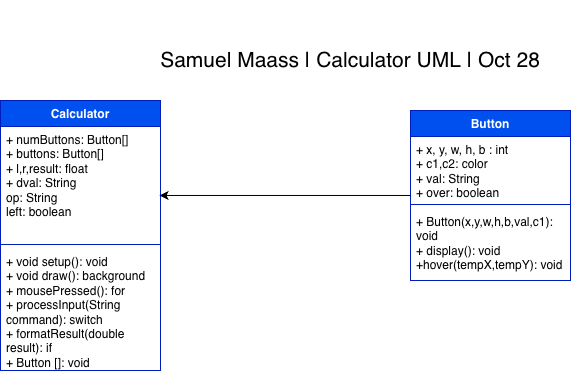

The diagram above was exported from draw.io. Its source (the exported page's mxGraphModel, read from the mxfile embedded in the PNG):
<mxGraphModel dx="911" dy="1781" grid="1" gridSize="10" guides="1" tooltips="1" connect="1" arrows="1" fold="1" page="1" pageScale="1" pageWidth="850" pageHeight="1100" math="0" shadow="0">
  <root>
    <mxCell id="0" />
    <mxCell id="1" parent="0" />
    <mxCell id="QdO1WpHBJYr_JOhhDGQO-1" value="&lt;font style=&quot;font-size: 21px;&quot;&gt;Samuel Maass | Calculator UML&amp;nbsp;| Oct 28&lt;/font&gt;" style="text;html=1;whiteSpace=wrap;strokeColor=none;fillColor=none;align=center;verticalAlign=middle;rounded=0;" vertex="1" parent="1">
      <mxGeometry x="240" y="-1080" width="400" height="120" as="geometry" />
    </mxCell>
    <mxCell id="QdO1WpHBJYr_JOhhDGQO-3" value="Calculator" style="swimlane;fontStyle=1;align=center;verticalAlign=top;childLayout=stackLayout;horizontal=1;startSize=26;horizontalStack=0;resizeParent=1;resizeParentMax=0;resizeLast=0;collapsible=1;marginBottom=0;whiteSpace=wrap;html=1;fillColor=#0050ef;fontColor=#ffffff;strokeColor=#001DBC;" vertex="1" parent="1">
      <mxGeometry x="90" y="-980" width="160" height="270" as="geometry" />
    </mxCell>
    <mxCell id="QdO1WpHBJYr_JOhhDGQO-4" value="+ numButtons: Button[]&lt;div&gt;+ buttons: Button[]&lt;/div&gt;&lt;div&gt;+ l,r,result: float&lt;/div&gt;&lt;div&gt;+ dval: String&lt;/div&gt;&lt;div&gt;op: String&lt;/div&gt;&lt;div&gt;left: boolean&lt;/div&gt;" style="text;strokeColor=none;fillColor=none;align=left;verticalAlign=top;spacingLeft=4;spacingRight=4;overflow=hidden;rotatable=0;points=[[0,0.5],[1,0.5]];portConstraint=eastwest;whiteSpace=wrap;html=1;" vertex="1" parent="QdO1WpHBJYr_JOhhDGQO-3">
      <mxGeometry y="26" width="160" height="114" as="geometry" />
    </mxCell>
    <mxCell id="QdO1WpHBJYr_JOhhDGQO-5" value="" style="line;strokeWidth=1;fillColor=none;align=left;verticalAlign=middle;spacingTop=-1;spacingLeft=3;spacingRight=3;rotatable=0;labelPosition=right;points=[];portConstraint=eastwest;strokeColor=inherit;" vertex="1" parent="QdO1WpHBJYr_JOhhDGQO-3">
      <mxGeometry y="140" width="160" height="8" as="geometry" />
    </mxCell>
    <mxCell id="QdO1WpHBJYr_JOhhDGQO-6" value="+ void setup(): void&lt;div&gt;+ void draw(): background&lt;/div&gt;&lt;div&gt;+ mousePressed(): for&lt;/div&gt;&lt;div&gt;+ processInput(String command): switch&lt;/div&gt;&lt;div&gt;+ formatResult(double result): if&lt;/div&gt;&lt;div&gt;+ Button []: void&lt;/div&gt;&lt;div&gt;&lt;br&gt;&lt;/div&gt;" style="text;strokeColor=none;fillColor=none;align=left;verticalAlign=top;spacingLeft=4;spacingRight=4;overflow=hidden;rotatable=0;points=[[0,0.5],[1,0.5]];portConstraint=eastwest;whiteSpace=wrap;html=1;" vertex="1" parent="QdO1WpHBJYr_JOhhDGQO-3">
      <mxGeometry y="148" width="160" height="122" as="geometry" />
    </mxCell>
    <mxCell id="QdO1WpHBJYr_JOhhDGQO-7" value="Button" style="swimlane;fontStyle=1;align=center;verticalAlign=top;childLayout=stackLayout;horizontal=1;startSize=26;horizontalStack=0;resizeParent=1;resizeParentMax=0;resizeLast=0;collapsible=1;marginBottom=0;whiteSpace=wrap;html=1;fillColor=#0050ef;fontColor=#ffffff;strokeColor=#001DBC;" vertex="1" parent="1">
      <mxGeometry x="500" y="-970" width="160" height="170" as="geometry" />
    </mxCell>
    <mxCell id="QdO1WpHBJYr_JOhhDGQO-8" value="+ x, y, w, h, b : int&lt;div&gt;+ c1,c2: color&lt;/div&gt;&lt;div&gt;+ val: String&lt;/div&gt;&lt;div&gt;+ over: boolean&lt;/div&gt;" style="text;strokeColor=none;fillColor=none;align=left;verticalAlign=top;spacingLeft=4;spacingRight=4;overflow=hidden;rotatable=0;points=[[0,0.5],[1,0.5]];portConstraint=eastwest;whiteSpace=wrap;html=1;" vertex="1" parent="QdO1WpHBJYr_JOhhDGQO-7">
      <mxGeometry y="26" width="160" height="64" as="geometry" />
    </mxCell>
    <mxCell id="QdO1WpHBJYr_JOhhDGQO-9" value="" style="line;strokeWidth=1;fillColor=none;align=left;verticalAlign=middle;spacingTop=-1;spacingLeft=3;spacingRight=3;rotatable=0;labelPosition=right;points=[];portConstraint=eastwest;strokeColor=inherit;" vertex="1" parent="QdO1WpHBJYr_JOhhDGQO-7">
      <mxGeometry y="90" width="160" height="8" as="geometry" />
    </mxCell>
    <mxCell id="QdO1WpHBJYr_JOhhDGQO-10" value="+ Button(x,y,w,h,b,val,c1): void&lt;div&gt;+ display(): void&lt;/div&gt;&lt;div&gt;+hover(tempX,tempY): void&lt;/div&gt;" style="text;strokeColor=none;fillColor=none;align=left;verticalAlign=top;spacingLeft=4;spacingRight=4;overflow=hidden;rotatable=0;points=[[0,0.5],[1,0.5]];portConstraint=eastwest;whiteSpace=wrap;html=1;" vertex="1" parent="QdO1WpHBJYr_JOhhDGQO-7">
      <mxGeometry y="98" width="160" height="72" as="geometry" />
    </mxCell>
    <mxCell id="QdO1WpHBJYr_JOhhDGQO-11" style="edgeStyle=orthogonalEdgeStyle;rounded=0;orthogonalLoop=1;jettySize=auto;html=1;entryX=0.994;entryY=0.605;entryDx=0;entryDy=0;entryPerimeter=0;" edge="1" parent="1" source="QdO1WpHBJYr_JOhhDGQO-7" target="QdO1WpHBJYr_JOhhDGQO-4">
      <mxGeometry relative="1" as="geometry" />
    </mxCell>
  </root>
</mxGraphModel>